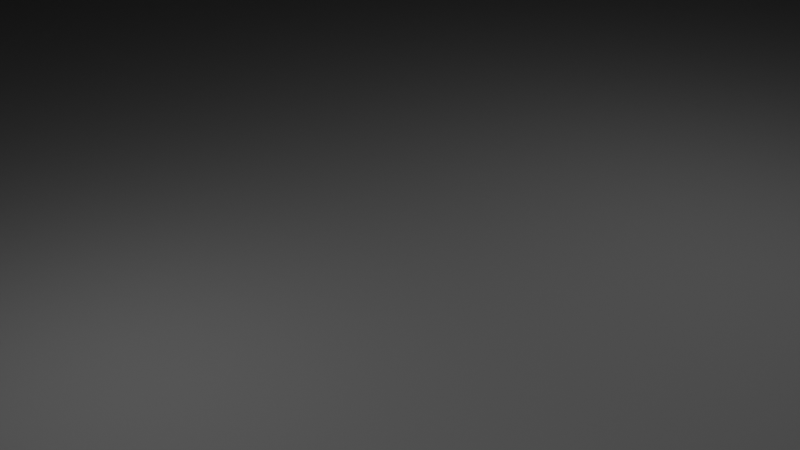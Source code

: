 # Source: xylomorphic_city_generator.blend  (saved by Blender 3.0.42; exported with 4.5.12 LTS)
import bpy
from mathutils import Matrix  # noqa: F401  (used for matrix-valued properties, if any)

bpy.ops.wm.read_factory_settings(use_empty=True)
scene = bpy.context.scene
scene.name = 'Scene'

# ---- collections
col_collection = bpy.data.collections.new('Collection'); scene.collection.children.link(col_collection)

# ---- materials (node trees are filled in below, after node groups)
mat_groundmat_v3 = bpy.data.materials.new('GroundMat_v3')
mat_groundmat_v3.use_transparent_shadow = False

# ---- material node trees
mat_groundmat_v3.use_nodes = True; mat_groundmat_v3.node_tree.nodes.clear()
_N = mat_groundmat_v3.node_tree.nodes; _L = mat_groundmat_v3.node_tree.links
n0 = _N.new('ShaderNodeBsdfPrincipled'); n0.name = 'Principled BSDF'; n0.location = (10, 300)
n0.distribution = 'GGX'
n0.subsurface_method = 'RANDOM_WALK_SKIN'
n0.inputs[0].default_value = (0.03, 0.03, 0.03, 1.0)
n0.inputs[2].default_value = 0.95
n0.inputs[3].default_value = 1.45
n0.inputs[27].default_value = (0.0, 0.0, 0.0, 1.0)
n0.inputs[28].default_value = 1.0
n1 = _N.new('ShaderNodeOutputMaterial'); n1.name = 'Material Output'; n1.location = (300, 300)
_L.new(n0.outputs[0], n1.inputs[0])
n1.is_active_output = True

# ---- world
world_world = bpy.data.worlds.new('World'); scene.world = world_world
world_world.use_nodes = True; world_world.node_tree.nodes.clear()
_N = world_world.node_tree.nodes; _L = world_world.node_tree.links
n0 = _N.new('ShaderNodeOutputWorld'); n0.name = 'World Output'; n0.location = (300, 300)
n1 = _N.new('ShaderNodeBackground'); n1.name = 'Background'; n1.location = (10, 300)
n1.inputs[0].default_value = (0.05088, 0.05088, 0.05088, 1.0)
_L.new(n1.outputs[0], n0.inputs[0])
n0.is_active_output = True
world_world.color = (0.05088, 0.05088, 0.05088)
world_world.use_sun_shadow = False
world_world.sun_shadow_jitter_overblur = 0.0

# ---- cameras
cam_flyxioncam_v3 = bpy.data.cameras.new('FlyxionCam_v3')

# ---- lights
light_keylight_v3 = bpy.data.lights.new('KeyLight_v3', 'AREA')
light_keylight_v3.transmission_factor = 0.0
light_keylight_v3.energy = 1571.0
light_keylight_v3.shadow_soft_size = 0.25
light_keylight_v3.shadow_maximum_resolution = 0.006
light_keylight_v3.use_absolute_resolution = True
light_filllight_v3 = bpy.data.lights.new('FillLight_v3', 'AREA')
light_filllight_v3.transmission_factor = 0.0
light_filllight_v3.energy = 706.9
light_filllight_v3.shadow_soft_size = 0.25
light_filllight_v3.shadow_maximum_resolution = 0.006
light_filllight_v3.use_absolute_resolution = True
light_rimlight_v3 = bpy.data.lights.new('RimLight_v3', 'AREA')
light_rimlight_v3.transmission_factor = 0.0
light_rimlight_v3.energy = 1257.0
light_rimlight_v3.shadow_soft_size = 0.25
light_rimlight_v3.shadow_maximum_resolution = 0.006
light_rimlight_v3.use_absolute_resolution = True

# ---- meshes
me_plane = bpy.data.meshes.new('Plane')
me_plane.from_pydata([(-30.0, -30.0, 0.0), (30.0, -30.0, 0.0), (-30.0, 30.0, 0.0), (30.0, 30.0, 0.0)], [], [(0, 1, 3, 2)])
_uv = me_plane.uv_layers.new(name='UVMap')
_uv.uv.foreach_set('vector', [0.0, 0.0, 1.0, 0.0, 1.0, 1.0, 0.0, 1.0])
me_plane.materials.append(mat_groundmat_v3)
me_plane.use_remesh_fix_poles = True
me_plane.use_remesh_preserve_attributes = False
me_plane.update()

# ---- objects
ob_flyxioncam_v3 = bpy.data.objects.new('FlyxionCam_v3', cam_flyxioncam_v3)
ob_camorbit = bpy.data.objects.new('CamOrbit', None)
ob_keylight_v3 = bpy.data.objects.new('KeyLight_v3', light_keylight_v3)
ob_filllight_v3 = bpy.data.objects.new('FillLight_v3', light_filllight_v3)
ob_rimlight_v3 = bpy.data.objects.new('RimLight_v3', light_rimlight_v3)
ob_groundplane_v3 = bpy.data.objects.new('GroundPlane_v3', me_plane)

# ---- transforms, parenting, visibility, modifiers, constraints
ob_flyxioncam_v3.parent = ob_camorbit
ob_flyxioncam_v3.location = (8.0, -8.0, 6.0)
ob_flyxioncam_v3.rotation_euler = (1.1, 0.0, 0.9)
ob_camorbit.location = (0.0, 0.0, 0.0)
ob_camorbit.rotation_euler = (0.0, 0.0, 6.248)
ob_keylight_v3.location = (6.0, -5.0, 7.0)
ob_filllight_v3.location = (-5.0, -3.0, 4.0)
ob_rimlight_v3.location = (-1.0, 7.0, 7.0)
ob_groundplane_v3.location = (0.0, 0.0, -3.0)

# ---- collection membership
scene.collection.objects.link(ob_flyxioncam_v3)
scene.collection.objects.link(ob_camorbit)
scene.collection.objects.link(ob_keylight_v3)
scene.collection.objects.link(ob_filllight_v3)
scene.collection.objects.link(ob_rimlight_v3)
col_collection.objects.link(ob_groundplane_v3)

# ---- scene / render settings (as saved in the file)
scene.camera = ob_flyxioncam_v3
scene.frame_start = 1; scene.frame_end = 180; scene.frame_set(180)
scene.render.engine = 'BLENDER_EEVEE_NEXT'
scene.cycles.sampling_pattern = 'TABULATED_SOBOL'
scene.cycles.use_light_tree = False
scene.view_settings.view_transform = 'Standard'
bpy.context.view_layer.update()
